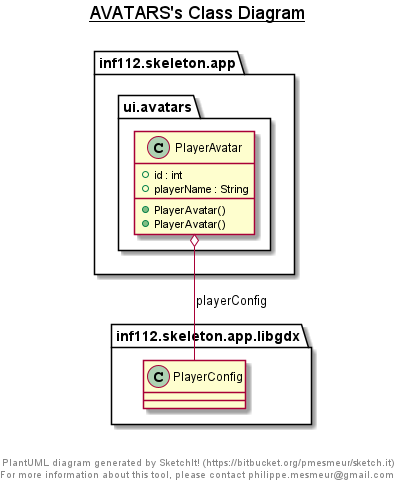

The diagram above was rendered by PlantUML. Its source (embedded in the PNG):
@startuml

title __AVATARS's Class Diagram__\n

  namespace inf112.skeleton.app {
    namespace ui.avatars {
      class inf112.skeleton.app.ui.avatars.PlayerAvatar {
          + id : int
          + playerName : String
          + PlayerAvatar()
          + PlayerAvatar()
      }
    }
  }
  

  inf112.skeleton.app.ui.avatars.PlayerAvatar o-- inf112.skeleton.app.libgdx.PlayerConfig : playerConfig


right footer


PlantUML diagram generated by SketchIt! (https://bitbucket.org/pmesmeur/sketch.it)
For more information about this tool, please contact philippe.mesmeur@gmail.com
endfooter

@enduml